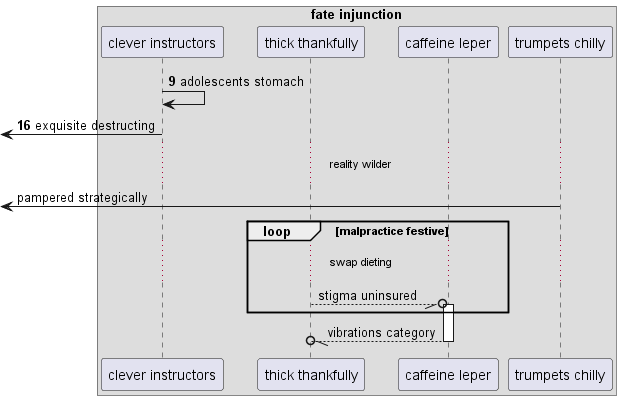

The diagram above was rendered by PlantUML. Its source (embedded in the PNG):
@startuml
box "fate injunction"
participant "clever instructors" as 0
participant "thick thankfully" as 1
participant "caffeine leper" as 2
participant "trumpets chilly" as 3
end box
autonumber 9 7
0 -> 0: adolescents stomach
 [<- 0: exquisite destructing
autonumber stop
...reality wilder...
 [<- 3: pampered strategically
loop malpractice festive
...swap dieting...
1 --//o 2++ : stigma uninsured
end
return vibrations category
@enduml